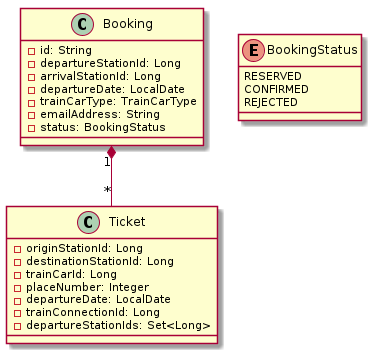

The diagram above was rendered by PlantUML. Its source (embedded in the PNG):
@startuml
class Booking {
	- id: String
	- departureStationId: Long
	- arrivalStationId: Long
	- departureDate: LocalDate
	- trainCarType: TrainCarType
	- emailAddress: String
	- status: BookingStatus
}

class Ticket {
	- originStationId: Long
	- destinationStationId: Long
	- trainCarId: Long
	- placeNumber: Integer
	- departureDate: LocalDate
	- trainConnectionId: Long
	- departureStationIds: Set<Long>
}

enum BookingStatus {
    RESERVED
    CONFIRMED
    REJECTED
}

Booking "1" *-- "*" Ticket
@enduml